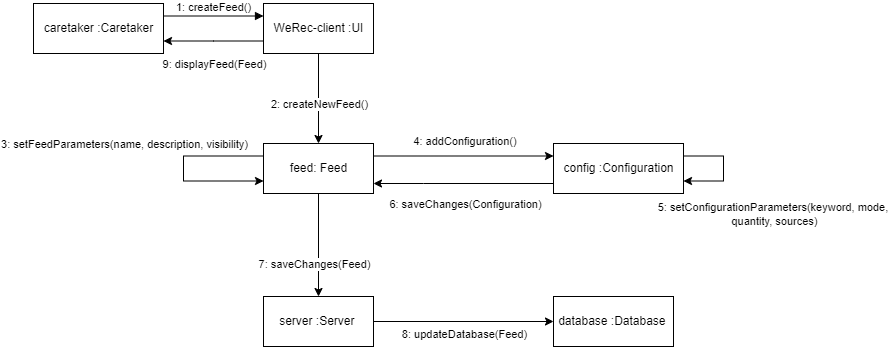

The diagram above was exported from draw.io. Its source (the exported page's mxGraphModel, read from the mxfile embedded in the PNG):
<mxGraphModel dx="1038" dy="609" grid="1" gridSize="10" guides="1" tooltips="1" connect="1" arrows="1" fold="1" page="1" pageScale="1" pageWidth="827" pageHeight="1169" math="0" shadow="0">
  <root>
    <mxCell id="0" />
    <mxCell id="1" parent="0" />
    <mxCell id="2" value="caretaker :Caretaker" style="html=1;fontColor=#000000;" vertex="1" parent="1">
      <mxGeometry x="1240" y="2660" width="130" height="50" as="geometry" />
    </mxCell>
    <mxCell id="3" style="edgeStyle=orthogonalEdgeStyle;rounded=0;orthogonalLoop=1;jettySize=auto;html=1;fontColor=#000000;exitX=0.5;exitY=1;exitDx=0;exitDy=0;" edge="1" source="7" target="10" parent="1">
      <mxGeometry relative="1" as="geometry">
        <mxPoint x="1490" y="2730" as="sourcePoint" />
        <mxPoint x="1490" y="2790" as="targetPoint" />
        <Array as="points">
          <mxPoint x="1525" y="2760" />
          <mxPoint x="1525" y="2760" />
        </Array>
      </mxGeometry>
    </mxCell>
    <mxCell id="4" value="2: createNewFeed()" style="edgeLabel;html=1;align=center;verticalAlign=middle;resizable=0;points=[];fontColor=#000000;" vertex="1" connectable="0" parent="3">
      <mxGeometry x="0.4337" y="-1" relative="1" as="geometry">
        <mxPoint x="1" y="-15" as="offset" />
      </mxGeometry>
    </mxCell>
    <mxCell id="5" style="edgeStyle=orthogonalEdgeStyle;rounded=0;orthogonalLoop=1;jettySize=auto;html=1;entryX=1;entryY=0.75;entryDx=0;entryDy=0;fontColor=#000000;" edge="1" source="7" target="2" parent="1">
      <mxGeometry relative="1" as="geometry">
        <Array as="points">
          <mxPoint x="1420" y="2698" />
        </Array>
      </mxGeometry>
    </mxCell>
    <mxCell id="6" value="9: displayFeed(Feed)" style="edgeLabel;html=1;align=center;verticalAlign=middle;resizable=0;points=[];fontColor=#000000;" vertex="1" connectable="0" parent="5">
      <mxGeometry x="-0.26" y="3" relative="1" as="geometry">
        <mxPoint x="-13" y="20" as="offset" />
      </mxGeometry>
    </mxCell>
    <mxCell id="7" value="WeRec-client :UI" style="html=1;fontColor=#000000;strokeColor=#000000;" vertex="1" parent="1">
      <mxGeometry x="1470" y="2660" width="110" height="50" as="geometry" />
    </mxCell>
    <mxCell id="8" style="edgeStyle=orthogonalEdgeStyle;rounded=0;orthogonalLoop=1;jettySize=auto;html=1;entryX=0;entryY=0.25;entryDx=0;entryDy=0;fontColor=#000000;exitX=1;exitY=0.25;exitDx=0;exitDy=0;" edge="1" source="10" target="14" parent="1">
      <mxGeometry relative="1" as="geometry" />
    </mxCell>
    <mxCell id="9" value="4: addConfiguration()&amp;nbsp;" style="edgeLabel;html=1;align=center;verticalAlign=middle;resizable=0;points=[];fontColor=#000000;" vertex="1" connectable="0" parent="8">
      <mxGeometry x="0.2966" relative="1" as="geometry">
        <mxPoint x="-25" y="-15" as="offset" />
      </mxGeometry>
    </mxCell>
    <mxCell id="10" value="feed: Feed" style="html=1;fontColor=#000000;" vertex="1" parent="1">
      <mxGeometry x="1470" y="2800" width="110" height="50" as="geometry" />
    </mxCell>
    <mxCell id="11" value="1: createFeed()" style="html=1;verticalAlign=bottom;endArrow=block;rounded=0;fontColor=#000000;exitX=1;exitY=0.25;exitDx=0;exitDy=0;entryX=0;entryY=0.25;entryDx=0;entryDy=0;" edge="1" source="2" target="7" parent="1">
      <mxGeometry width="80" relative="1" as="geometry">
        <mxPoint x="1450" y="2830" as="sourcePoint" />
        <mxPoint x="1530" y="2830" as="targetPoint" />
        <Array as="points" />
      </mxGeometry>
    </mxCell>
    <mxCell id="12" style="edgeStyle=orthogonalEdgeStyle;rounded=0;orthogonalLoop=1;jettySize=auto;html=1;fontColor=#000000;" edge="1" source="14" target="10" parent="1">
      <mxGeometry relative="1" as="geometry">
        <Array as="points">
          <mxPoint x="1630" y="2840" />
          <mxPoint x="1630" y="2840" />
        </Array>
      </mxGeometry>
    </mxCell>
    <mxCell id="13" value="6: saveChanges(Configuration)" style="edgeLabel;html=1;align=center;verticalAlign=middle;resizable=0;points=[];fontColor=#000000;" vertex="1" connectable="0" parent="12">
      <mxGeometry x="0.1943" y="1" relative="1" as="geometry">
        <mxPoint x="18" y="19" as="offset" />
      </mxGeometry>
    </mxCell>
    <mxCell id="14" value="config :Configuration" style="html=1;fontColor=#000000;" vertex="1" parent="1">
      <mxGeometry x="1760" y="2800" width="130" height="50" as="geometry" />
    </mxCell>
    <mxCell id="15" style="edgeStyle=orthogonalEdgeStyle;rounded=0;orthogonalLoop=1;jettySize=auto;html=1;entryX=0;entryY=0.75;entryDx=0;entryDy=0;fontColor=#000000;exitX=0;exitY=0.25;exitDx=0;exitDy=0;" edge="1" source="10" target="10" parent="1">
      <mxGeometry relative="1" as="geometry">
        <Array as="points">
          <mxPoint x="1390" y="2813" />
          <mxPoint x="1390" y="2838" />
        </Array>
      </mxGeometry>
    </mxCell>
    <mxCell id="16" value="3: setFeedParameters(name, description, visibility)" style="edgeLabel;html=1;align=center;verticalAlign=middle;resizable=0;points=[];fontColor=#000000;" vertex="1" connectable="0" parent="15">
      <mxGeometry x="-0.2562" y="-1" relative="1" as="geometry">
        <mxPoint x="-71" y="-11" as="offset" />
      </mxGeometry>
    </mxCell>
    <mxCell id="17" style="edgeStyle=orthogonalEdgeStyle;rounded=0;orthogonalLoop=1;jettySize=auto;html=1;entryX=1;entryY=0.75;entryDx=0;entryDy=0;fontColor=#000000;exitX=1;exitY=0.25;exitDx=0;exitDy=0;" edge="1" source="14" target="14" parent="1">
      <mxGeometry relative="1" as="geometry">
        <mxPoint x="1960" y="2812.5" as="sourcePoint" />
        <mxPoint x="1960" y="2837.5" as="targetPoint" />
        <Array as="points">
          <mxPoint x="1930" y="2813" />
          <mxPoint x="1930" y="2838" />
        </Array>
      </mxGeometry>
    </mxCell>
    <mxCell id="18" value="5: setConfigurationParameters(keyword, mode, &lt;br&gt;quantity, sources)" style="edgeLabel;html=1;align=center;verticalAlign=middle;resizable=0;points=[];fontColor=#000000;" vertex="1" connectable="0" parent="17">
      <mxGeometry x="-0.2562" y="-1" relative="1" as="geometry">
        <mxPoint x="51" y="57" as="offset" />
      </mxGeometry>
    </mxCell>
    <mxCell id="19" style="edgeStyle=orthogonalEdgeStyle;rounded=0;orthogonalLoop=1;jettySize=auto;html=1;entryX=0.5;entryY=0;entryDx=0;entryDy=0;fontColor=#000000;" edge="1" target="23" parent="1">
      <mxGeometry relative="1" as="geometry">
        <mxPoint x="1525" y="2850" as="sourcePoint" />
        <mxPoint x="1529.5" y="2953" as="targetPoint" />
        <Array as="points" />
      </mxGeometry>
    </mxCell>
    <mxCell id="20" value="7: saveChanges(Feed)" style="edgeLabel;html=1;align=center;verticalAlign=middle;resizable=0;points=[];fontColor=#000000;" vertex="1" connectable="0" parent="19">
      <mxGeometry x="-0.2562" y="-1" relative="1" as="geometry">
        <mxPoint x="-4" y="32" as="offset" />
      </mxGeometry>
    </mxCell>
    <mxCell id="21" style="edgeStyle=orthogonalEdgeStyle;rounded=0;orthogonalLoop=1;jettySize=auto;html=1;entryX=0;entryY=0.5;entryDx=0;entryDy=0;fontColor=#000000;" edge="1" source="23" target="24" parent="1">
      <mxGeometry relative="1" as="geometry" />
    </mxCell>
    <mxCell id="22" value="8: updateDatabase(Feed)" style="edgeLabel;html=1;align=center;verticalAlign=middle;resizable=0;points=[];fontColor=#000000;" vertex="1" connectable="0" parent="21">
      <mxGeometry x="-0.3169" y="2" relative="1" as="geometry">
        <mxPoint x="29" y="14" as="offset" />
      </mxGeometry>
    </mxCell>
    <mxCell id="23" value="server :Server&amp;nbsp;" style="html=1;fontColor=#000000;strokeColor=#000000;" vertex="1" parent="1">
      <mxGeometry x="1470" y="2953" width="110" height="50" as="geometry" />
    </mxCell>
    <mxCell id="24" value="database :Database&amp;nbsp;" style="html=1;fontColor=#000000;strokeColor=#000000;" vertex="1" parent="1">
      <mxGeometry x="1760" y="2953" width="120" height="50" as="geometry" />
    </mxCell>
  </root>
</mxGraphModel>